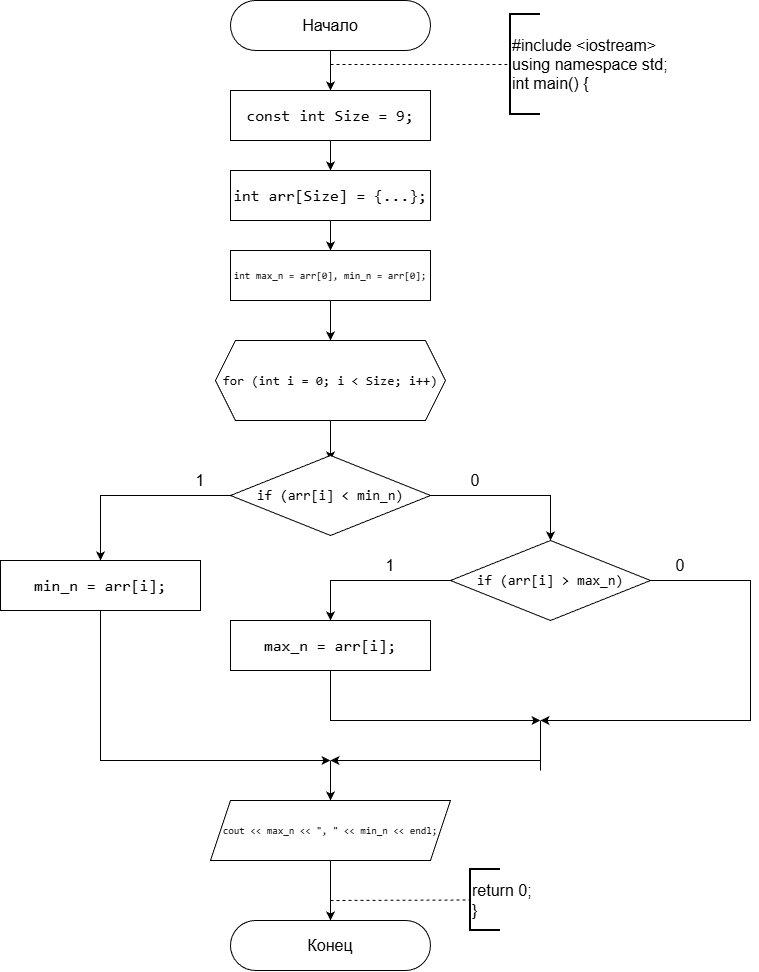

The diagram above was exported from draw.io. Its source (the exported page's mxGraphModel, read from the mxfile embedded in the PNG):
<mxGraphModel dx="1011" dy="536" grid="1" gridSize="10" guides="1" tooltips="1" connect="1" arrows="1" fold="1" page="1" pageScale="1" pageWidth="827" pageHeight="1169" background="#ffffff" math="0" shadow="0">
  <root>
    <mxCell id="0" />
    <mxCell id="1" parent="0" />
    <mxCell id="NxkT8liBF6Gg7VOgsTF5-74" parent="1" style="rounded=1;whiteSpace=wrap;html=1;imageHeight=24;arcSize=50;" value="&lt;font style=&quot;font-size: 16px;&quot;&gt;Начало&lt;/font&gt;" vertex="1">
      <mxGeometry height="50" width="200" x="370" as="geometry" />
    </mxCell>
    <mxCell id="NxkT8liBF6Gg7VOgsTF5-75" edge="1" parent="1" source="NxkT8liBF6Gg7VOgsTF5-74" style="endArrow=classic;html=1;rounded=0;exitX=0.5;exitY=1;exitDx=0;exitDy=0;" value="">
      <mxGeometry height="50" relative="1" width="50" as="geometry">
        <mxPoint x="470" y="70" as="sourcePoint" />
        <mxPoint x="470" y="90" as="targetPoint" />
      </mxGeometry>
    </mxCell>
    <mxCell id="NxkT8liBF6Gg7VOgsTF5-76" edge="1" parent="1" style="endArrow=none;dashed=1;html=1;rounded=0;entryX=0;entryY=0.5;entryDx=0;entryDy=0;entryPerimeter=0;" target="NxkT8liBF6Gg7VOgsTF5-77" value="">
      <mxGeometry height="50" relative="1" width="50" as="geometry">
        <mxPoint x="470" y="64" as="sourcePoint" />
        <mxPoint x="650" y="63" as="targetPoint" />
      </mxGeometry>
    </mxCell>
    <mxCell id="NxkT8liBF6Gg7VOgsTF5-77" parent="1" style="strokeWidth=2;html=1;shape=mxgraph.flowchart.annotation_1;align=left;pointerEvents=1;" value="&lt;font style=&quot;font-size: 16px;&quot;&gt;#include &amp;lt;iostream&amp;gt;&lt;/font&gt;&lt;div&gt;&lt;font style=&quot;font-size: 16px;&quot;&gt;using namespace std;&lt;/font&gt;&lt;/div&gt;&lt;div&gt;&lt;font style=&quot;font-size: 16px;&quot;&gt;int main() {&lt;/font&gt;&lt;/div&gt;" vertex="1">
      <mxGeometry height="100" width="30" x="650" y="14" as="geometry" />
    </mxCell>
    <mxCell id="NxkT8liBF6Gg7VOgsTF5-78" edge="1" parent="1" source="NxkT8liBF6Gg7VOgsTF5-79" style="edgeStyle=orthogonalEdgeStyle;rounded=0;orthogonalLoop=1;jettySize=auto;html=1;entryX=0.5;entryY=0;entryDx=0;entryDy=0;" target="NxkT8liBF6Gg7VOgsTF5-81">
      <mxGeometry relative="1" as="geometry" />
    </mxCell>
    <mxCell id="NxkT8liBF6Gg7VOgsTF5-79" parent="1" style="rounded=0;whiteSpace=wrap;html=1;fontSize=16;labelBackgroundColor=none;fontColor=default;" value="&lt;div style=&quot;font-family: Consolas, &amp;quot;Courier New&amp;quot;, monospace; line-height: 22px; white-space: pre;&quot;&gt;&lt;div&gt;&lt;span style=&quot;&quot;&gt;const&lt;/span&gt; &lt;span style=&quot;&quot;&gt;int&lt;/span&gt; &lt;span style=&quot;&quot;&gt;Size&lt;/span&gt; &lt;span style=&quot;&quot;&gt;=&lt;/span&gt; &lt;span style=&quot;&quot;&gt;9&lt;/span&gt;;&lt;/div&gt;&lt;/div&gt;" vertex="1">
      <mxGeometry height="50" width="200" x="370" y="90" as="geometry" />
    </mxCell>
    <mxCell id="NxkT8liBF6Gg7VOgsTF5-80" edge="1" parent="1" source="NxkT8liBF6Gg7VOgsTF5-81" style="edgeStyle=orthogonalEdgeStyle;rounded=0;orthogonalLoop=1;jettySize=auto;html=1;exitX=0.5;exitY=1;exitDx=0;exitDy=0;entryX=0.5;entryY=0;entryDx=0;entryDy=0;" target="NxkT8liBF6Gg7VOgsTF5-83">
      <mxGeometry relative="1" as="geometry" />
    </mxCell>
    <mxCell id="NxkT8liBF6Gg7VOgsTF5-81" parent="1" style="rounded=0;whiteSpace=wrap;html=1;fontSize=16;labelBackgroundColor=none;fontColor=default;" value="&lt;span style=&quot;font-family: Consolas, &amp;quot;Courier New&amp;quot;, monospace; white-space: pre;&quot;&gt;int&lt;/span&gt;&lt;span style=&quot;font-family: Consolas, &amp;quot;Courier New&amp;quot;, monospace; white-space: pre;&quot;&gt; &lt;/span&gt;&lt;span style=&quot;font-family: Consolas, &amp;quot;Courier New&amp;quot;, monospace; white-space: pre;&quot;&gt;arr&lt;/span&gt;&lt;span style=&quot;font-family: Consolas, &amp;quot;Courier New&amp;quot;, monospace; white-space: pre;&quot;&gt;[&lt;/span&gt;&lt;span style=&quot;font-family: Consolas, &amp;quot;Courier New&amp;quot;, monospace; white-space: pre;&quot;&gt;Size&lt;/span&gt;&lt;span style=&quot;font-family: Consolas, &amp;quot;Courier New&amp;quot;, monospace; white-space: pre;&quot;&gt;] &lt;/span&gt;&lt;span style=&quot;font-family: Consolas, &amp;quot;Courier New&amp;quot;, monospace; white-space: pre;&quot;&gt;=&lt;/span&gt;&lt;span style=&quot;font-family: Consolas, &amp;quot;Courier New&amp;quot;, monospace; white-space: pre;&quot;&gt; {&lt;/span&gt;&lt;span style=&quot;font-family: Consolas, &amp;quot;Courier New&amp;quot;, monospace; white-space: pre;&quot;&gt;&lt;font&gt;...&lt;/font&gt;&lt;/span&gt;&lt;span style=&quot;font-family: Consolas, &amp;quot;Courier New&amp;quot;, monospace; white-space: pre;&quot;&gt;};&lt;/span&gt;" vertex="1">
      <mxGeometry height="50" width="200" x="370" y="170" as="geometry" />
    </mxCell>
    <mxCell id="NxkT8liBF6Gg7VOgsTF5-82" edge="1" parent="1" source="NxkT8liBF6Gg7VOgsTF5-83" style="edgeStyle=orthogonalEdgeStyle;rounded=0;orthogonalLoop=1;jettySize=auto;html=1;" value="">
      <mxGeometry relative="1" as="geometry">
        <mxPoint x="470" y="340" as="targetPoint" />
      </mxGeometry>
    </mxCell>
    <mxCell id="NxkT8liBF6Gg7VOgsTF5-83" parent="1" style="rounded=0;whiteSpace=wrap;html=1;fontSize=10;labelBackgroundColor=none;fontColor=default;" value="&lt;div style=&quot;font-family: Consolas, &amp;quot;Courier New&amp;quot;, monospace; line-height: 22px; white-space: pre;&quot;&gt;&lt;span&gt;int&lt;/span&gt; &lt;span&gt;max_n&lt;/span&gt; &lt;span&gt;=&lt;/span&gt; &lt;span&gt;arr&lt;/span&gt;[&lt;span&gt;0&lt;/span&gt;], min_n = arr[0];&lt;/div&gt;" vertex="1">
      <mxGeometry height="50" width="200" x="370" y="250" as="geometry" />
    </mxCell>
    <mxCell id="NxkT8liBF6Gg7VOgsTF5-84" edge="1" parent="1" source="NxkT8liBF6Gg7VOgsTF5-85" style="edgeStyle=orthogonalEdgeStyle;rounded=0;orthogonalLoop=1;jettySize=auto;html=1;" value="">
      <mxGeometry relative="1" as="geometry">
        <mxPoint x="469.97" y="460" as="targetPoint" />
      </mxGeometry>
    </mxCell>
    <mxCell id="NxkT8liBF6Gg7VOgsTF5-85" parent="1" style="shape=hexagon;perimeter=hexagonPerimeter2;whiteSpace=wrap;html=1;fixedSize=1;labelBackgroundColor=none;fontColor=default;fontSize=13;" value="&lt;div style=&quot;font-family: Consolas, &amp;quot;Courier New&amp;quot;, monospace; line-height: 22px; white-space: pre;&quot;&gt;&lt;div style=&quot;line-height: 22px;&quot;&gt;&lt;div style=&quot;line-height: 22px;&quot;&gt;&lt;span&gt;for&lt;/span&gt; (&lt;span&gt;int&lt;/span&gt; &lt;span&gt;i&lt;/span&gt; &lt;span&gt;=&lt;/span&gt; &lt;span&gt;0&lt;/span&gt;; &lt;span&gt;i&lt;/span&gt; &lt;span&gt;&amp;lt;&lt;/span&gt; &lt;span&gt;Size&lt;/span&gt;; &lt;span&gt;i&lt;/span&gt;&lt;span&gt;++&lt;/span&gt;)&lt;/div&gt;&lt;/div&gt;&lt;/div&gt;" vertex="1">
      <mxGeometry height="80" width="230" x="354.97" y="340" as="geometry" />
    </mxCell>
    <mxCell id="NxkT8liBF6Gg7VOgsTF5-86" edge="1" parent="1" source="NxkT8liBF6Gg7VOgsTF5-109" style="edgeStyle=orthogonalEdgeStyle;rounded=0;orthogonalLoop=1;jettySize=auto;html=1;exitX=0.5;exitY=1;exitDx=0;exitDy=0;">
      <mxGeometry relative="1" as="geometry">
        <Array as="points">
          <mxPoint x="240" y="760" />
          <mxPoint x="470" y="760" />
        </Array>
        <mxPoint x="220" y="690" as="sourcePoint" />
        <mxPoint x="470" y="760" as="targetPoint" />
      </mxGeometry>
    </mxCell>
    <mxCell id="NxkT8liBF6Gg7VOgsTF5-89" edge="1" parent="1" source="NxkT8liBF6Gg7VOgsTF5-90" style="edgeStyle=orthogonalEdgeStyle;rounded=0;orthogonalLoop=1;jettySize=auto;html=1;" target="NxkT8liBF6Gg7VOgsTF5-91" value="">
      <mxGeometry relative="1" as="geometry" />
    </mxCell>
    <mxCell id="NxkT8liBF6Gg7VOgsTF5-90" parent="1" style="shape=parallelogram;perimeter=parallelogramPerimeter;whiteSpace=wrap;html=1;fixedSize=1;labelBackgroundColor=none;fontColor=default;fontSize=10;" value="&lt;div style=&quot;font-family: Consolas, &amp;quot;Courier New&amp;quot;, monospace; line-height: 22px; white-space: pre;&quot;&gt;&lt;font&gt;&lt;span&gt;cout&lt;/span&gt; &lt;span&gt;&amp;lt;&amp;lt;&lt;/span&gt; max_n &amp;lt;&amp;lt; &quot;, &quot; &amp;lt;&amp;lt; min_n &amp;lt;&amp;lt; endl;&lt;/font&gt;&lt;/div&gt;" vertex="1">
      <mxGeometry height="60" width="240" x="349.97" y="800" as="geometry" />
    </mxCell>
    <mxCell id="NxkT8liBF6Gg7VOgsTF5-91" parent="1" style="rounded=1;whiteSpace=wrap;html=1;imageHeight=24;arcSize=50;" value="&lt;span style=&quot;font-size: 16px;&quot;&gt;Конец&lt;/span&gt;" vertex="1">
      <mxGeometry height="50" width="200" x="369.97" y="920" as="geometry" />
    </mxCell>
    <mxCell id="NxkT8liBF6Gg7VOgsTF5-92" edge="1" parent="1" style="endArrow=none;dashed=1;html=1;rounded=0;entryX=0;entryY=0.5;entryDx=0;entryDy=0;entryPerimeter=0;" target="NxkT8liBF6Gg7VOgsTF5-93" value="">
      <mxGeometry height="50" relative="1" width="50" as="geometry">
        <mxPoint x="469.97" y="900" as="sourcePoint" />
        <mxPoint x="609.97" y="900" as="targetPoint" />
      </mxGeometry>
    </mxCell>
    <mxCell id="NxkT8liBF6Gg7VOgsTF5-93" parent="1" style="strokeWidth=2;html=1;shape=mxgraph.flowchart.annotation_1;align=left;pointerEvents=1;" value="&lt;font style=&quot;font-size: 16px;&quot;&gt;return 0;&lt;/font&gt;&lt;div&gt;&lt;font style=&quot;font-size: 16px;&quot;&gt;}&lt;/font&gt;&lt;/div&gt;" vertex="1">
      <mxGeometry height="61" width="30" x="609.97" y="869" as="geometry" />
    </mxCell>
    <mxCell id="NxkT8liBF6Gg7VOgsTF5-96" edge="1" parent="1" source="NxkT8liBF6Gg7VOgsTF5-98" style="edgeStyle=orthogonalEdgeStyle;rounded=0;orthogonalLoop=1;jettySize=auto;html=1;exitX=0;exitY=0.5;exitDx=0;exitDy=0;">
      <mxGeometry relative="1" as="geometry">
        <Array as="points">
          <mxPoint x="240" y="495" />
        </Array>
        <mxPoint x="240" y="560" as="targetPoint" />
      </mxGeometry>
    </mxCell>
    <mxCell id="NxkT8liBF6Gg7VOgsTF5-97" edge="1" parent="1" source="NxkT8liBF6Gg7VOgsTF5-98" style="edgeStyle=orthogonalEdgeStyle;rounded=0;orthogonalLoop=1;jettySize=auto;html=1;exitX=1;exitY=0.5;exitDx=0;exitDy=0;entryX=0.5;entryY=0;entryDx=0;entryDy=0;" target="NxkT8liBF6Gg7VOgsTF5-102">
      <mxGeometry relative="1" as="geometry">
        <Array as="points">
          <mxPoint x="690" y="495" />
        </Array>
        <mxPoint x="569.97" y="489.99" as="sourcePoint" />
        <mxPoint x="689.97" y="534.99" as="targetPoint" />
      </mxGeometry>
    </mxCell>
    <mxCell id="NxkT8liBF6Gg7VOgsTF5-98" parent="1" style="rhombus;whiteSpace=wrap;html=1;" value="&lt;div style=&quot;font-family: Consolas, &amp;quot;Courier New&amp;quot;, monospace; line-height: 22px; white-space: pre;&quot;&gt;&lt;font style=&quot;font-size: 14px; color: rgb(0, 0, 0);&quot;&gt;&lt;span&gt;if&lt;/span&gt; (&lt;span&gt;arr&lt;/span&gt;[&lt;span&gt;i&lt;/span&gt;] &amp;lt; &lt;span&gt;min_n&lt;/span&gt;)&lt;/font&gt;&lt;/div&gt;" vertex="1">
      <mxGeometry height="80" width="200" x="370" y="455" as="geometry" />
    </mxCell>
    <mxCell id="NxkT8liBF6Gg7VOgsTF5-99" parent="1" style="text;html=1;whiteSpace=wrap;strokeColor=none;fillColor=none;align=center;verticalAlign=middle;rounded=0;" value="&lt;font style=&quot;font-size: 16px;&quot;&gt;1&lt;/font&gt;" vertex="1">
      <mxGeometry height="30" width="60" x="309.97" y="465" as="geometry" />
    </mxCell>
    <mxCell id="NxkT8liBF6Gg7VOgsTF5-100" parent="1" style="text;html=1;whiteSpace=wrap;strokeColor=none;fillColor=none;align=center;verticalAlign=middle;rounded=0;" value="&lt;span style=&quot;font-size: 16px;&quot;&gt;0&lt;/span&gt;" vertex="1">
      <mxGeometry height="30" width="60" x="584.97" y="465" as="geometry" />
    </mxCell>
    <mxCell id="NxkT8liBF6Gg7VOgsTF5-101" edge="1" parent="1" source="NxkT8liBF6Gg7VOgsTF5-102" style="edgeStyle=orthogonalEdgeStyle;rounded=0;orthogonalLoop=1;jettySize=auto;html=1;exitX=0;exitY=0.5;exitDx=0;exitDy=0;entryX=0.5;entryY=0;entryDx=0;entryDy=0;" target="NxkT8liBF6Gg7VOgsTF5-104">
      <mxGeometry relative="1" as="geometry">
        <Array as="points">
          <mxPoint x="470" y="580" />
        </Array>
      </mxGeometry>
    </mxCell>
    <mxCell id="NxkT8liBF6Gg7VOgsTF5-102" parent="1" style="rhombus;whiteSpace=wrap;html=1;" value="&lt;div style=&quot;font-family: Consolas, &amp;quot;Courier New&amp;quot;, monospace; line-height: 22px; white-space: pre;&quot;&gt;&lt;font style=&quot;font-size: 14px; color: rgb(0, 0, 0);&quot;&gt;&lt;span&gt;if&lt;/span&gt; (&lt;span&gt;arr&lt;/span&gt;[&lt;span&gt;i&lt;/span&gt;] &amp;gt; &lt;span&gt;max_n&lt;/span&gt;)&lt;/font&gt;&lt;/div&gt;" vertex="1">
      <mxGeometry height="80" width="200" x="590" y="540" as="geometry" />
    </mxCell>
    <mxCell id="NxkT8liBF6Gg7VOgsTF5-103" edge="1" parent="1" source="NxkT8liBF6Gg7VOgsTF5-104" style="edgeStyle=orthogonalEdgeStyle;rounded=0;orthogonalLoop=1;jettySize=auto;html=1;exitX=0.5;exitY=1;exitDx=0;exitDy=0;">
      <mxGeometry relative="1" as="geometry">
        <Array as="points">
          <mxPoint x="470" y="720" />
          <mxPoint x="680" y="720" />
        </Array>
        <mxPoint x="680" y="720" as="targetPoint" />
      </mxGeometry>
    </mxCell>
    <mxCell id="NxkT8liBF6Gg7VOgsTF5-104" parent="1" style="rounded=0;whiteSpace=wrap;html=1;fontSize=16;labelBackgroundColor=none;fontColor=default;" value="&lt;div style=&quot;font-family: Consolas, &amp;quot;Courier New&amp;quot;, monospace; line-height: 22px; white-space: pre;&quot;&gt;&lt;div style=&quot;line-height: 22px;&quot;&gt;&lt;div style=&quot;line-height: 22px;&quot;&gt;max_n = arr[i];&lt;/div&gt;&lt;/div&gt;&lt;/div&gt;" vertex="1">
      <mxGeometry height="50" width="200" x="370" y="620" as="geometry" />
    </mxCell>
    <mxCell id="NxkT8liBF6Gg7VOgsTF5-105" parent="1" style="text;html=1;whiteSpace=wrap;strokeColor=none;fillColor=none;align=center;verticalAlign=middle;rounded=0;" value="&lt;font style=&quot;font-size: 16px;&quot;&gt;1&lt;/font&gt;" vertex="1">
      <mxGeometry height="30" width="60" x="500" y="550" as="geometry" />
    </mxCell>
    <mxCell id="NxkT8liBF6Gg7VOgsTF5-106" edge="1" parent="1" source="NxkT8liBF6Gg7VOgsTF5-107" style="edgeStyle=orthogonalEdgeStyle;rounded=0;orthogonalLoop=1;jettySize=auto;html=1;exitX=0;exitY=1;exitDx=0;exitDy=0;">
      <mxGeometry relative="1" as="geometry">
        <Array as="points">
          <mxPoint x="890" y="580" />
          <mxPoint x="890" y="720" />
        </Array>
        <mxPoint x="790" y="550" as="sourcePoint" />
        <mxPoint x="680" y="720" as="targetPoint" />
      </mxGeometry>
    </mxCell>
    <mxCell id="NxkT8liBF6Gg7VOgsTF5-107" parent="1" style="text;html=1;whiteSpace=wrap;strokeColor=none;fillColor=none;align=center;verticalAlign=middle;rounded=0;" value="&lt;span style=&quot;font-size: 16px;&quot;&gt;0&lt;/span&gt;" vertex="1">
      <mxGeometry height="30" width="60" x="790" y="550" as="geometry" />
    </mxCell>
    <mxCell id="NxkT8liBF6Gg7VOgsTF5-108" edge="1" parent="1" style="endArrow=classic;html=1;rounded=0;" value="">
      <mxGeometry height="50" relative="1" width="50" as="geometry">
        <Array as="points">
          <mxPoint x="680" y="770" />
          <mxPoint x="680" y="760" />
        </Array>
        <mxPoint x="680" y="720" as="sourcePoint" />
        <mxPoint x="470" y="760" as="targetPoint" />
      </mxGeometry>
    </mxCell>
    <mxCell id="NxkT8liBF6Gg7VOgsTF5-109" parent="1" style="rounded=0;whiteSpace=wrap;html=1;fontSize=16;labelBackgroundColor=none;fontColor=default;textShadow=0;" value="&lt;div style=&quot;font-family: Consolas, &amp;quot;Courier New&amp;quot;, monospace; line-height: 22px; white-space: pre;&quot;&gt;&lt;div style=&quot;line-height: 22px;&quot;&gt;&lt;div style=&quot;line-height: 22px;&quot;&gt;min_n = arr[i];&lt;/div&gt;&lt;/div&gt;&lt;/div&gt;" vertex="1">
      <mxGeometry height="50" width="200" x="140" y="560" as="geometry" />
    </mxCell>
    <mxCell id="NxkT8liBF6Gg7VOgsTF5-110" edge="1" parent="1" style="endArrow=classic;html=1;rounded=0;entryX=0.5;entryY=0;entryDx=0;entryDy=0;" target="NxkT8liBF6Gg7VOgsTF5-90" value="">
      <mxGeometry height="50" relative="1" width="50" as="geometry">
        <mxPoint x="470" y="760" as="sourcePoint" />
        <mxPoint x="490" y="830" as="targetPoint" />
      </mxGeometry>
    </mxCell>
  </root>
</mxGraphModel>